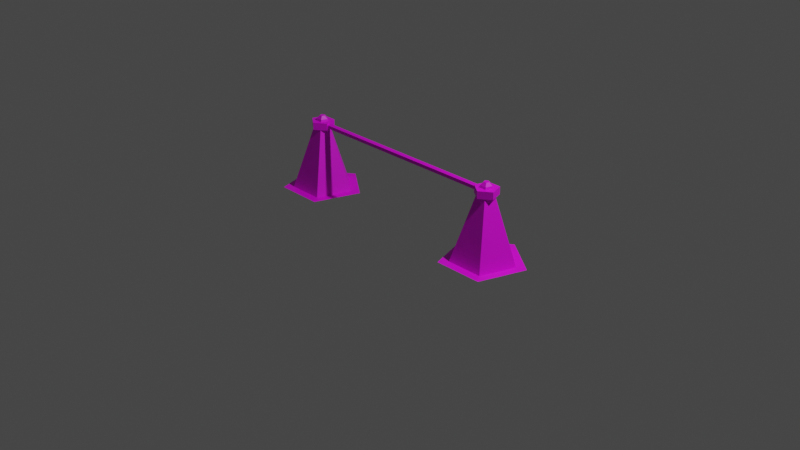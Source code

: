 # Source: fence.blend  (saved by Blender 3.4.6; exported with 4.5.12 LTS)
import bpy
from mathutils import Matrix  # noqa: F401  (used for matrix-valued properties, if any)

bpy.ops.wm.read_factory_settings(use_empty=True)
scene = bpy.context.scene
scene.name = 'Scene'

# ---- collections
col_collection = bpy.data.collections.new('Collection'); scene.collection.children.link(col_collection)

# ---- images (referenced by path relative to the original .blend; pixels are not part of the script)
import os
ASSET_DIR = os.environ.get("B2B_ASSET_DIR", "")  # directory of the original .blend (textures are referenced by path, not embedded)
HERE = os.path.dirname(os.path.abspath(__file__))  # packed textures are extracted next to this script under _unpacked/

def load_image(name, relpath, width, height, colorspace="sRGB"):
    """Load a texture the original file referenced (path relative to the .blend, or extracted next to this script)."""
    p = next((c for c in (os.path.join(HERE, relpath), os.path.join(ASSET_DIR, relpath)) if relpath and os.path.exists(c)), "")
    if p:
        img = bpy.data.images.load(p, check_existing=True)
        img.name = name
    else:  # same state as the original file: an image datablock whose file is absent (Cycles renders it pink)
        img = bpy.data.images.new(name, width, height)
        img.source = "FILE"
        img.filepath = "//" + (relpath or name)
    img.colorspace_settings.name = colorspace
    return img
img_color_palette_png = load_image('color_palette.png', 'spatial-unity-starter-template-main/Assets/Space_hari/prehub/color_palette.png', 1024, 1024, 'sRGB')

# ---- materials (node trees are filled in below, after node groups)
mat_x = bpy.data.materials.new('マテリアル')
mat_x.use_transparent_shadow = False

# ---- node groups
ng_auto_smooth = bpy.data.node_groups.new('Auto Smooth', 'GeometryNodeTree')
_s = ng_auto_smooth.interface.new_socket(name='Geometry', in_out='OUTPUT', socket_type='NodeSocketGeometry')
_s = ng_auto_smooth.interface.new_socket(name='Geometry', in_out='INPUT', socket_type='NodeSocketGeometry')
_s = ng_auto_smooth.interface.new_socket(name='Angle', in_out='INPUT', socket_type='NodeSocketFloat')
_s.subtype = 'ANGLE'
_s.min_value = 0.0
_s.max_value = 3.142
ng_auto_smooth.is_modifier = True
_N = ng_auto_smooth.nodes; _L = ng_auto_smooth.links
n0 = _N.new('NodeGroupOutput'); n0.name = 'Group Output'; n0.location = (480, -100)
n1 = _N.new('NodeGroupInput'); n1.name = 'Group Input'; n1.location = (-420, -300)
n2 = _N.new('NodeGroupInput'); n2.name = 'Group Input.001'; n2.location = (-60, -100)
n3 = _N.new('GeometryNodeSetShadeSmooth'); n3.name = 'Set Shade Smooth'; n3.location = (120, -100)
n3.domain = 'EDGE'
n4 = _N.new('GeometryNodeSetShadeSmooth'); n4.name = 'Set Shade Smooth.001'; n4.location = (300, -100)
n5 = _N.new('GeometryNodeInputMeshEdgeAngle'); n5.name = 'Edge Angle'; n5.location = (-420, -220)
n6 = _N.new('GeometryNodeInputEdgeSmooth'); n6.name = 'Is Edge Smooth'; n6.location = (-60, -160)
n7 = _N.new('GeometryNodeInputShadeSmooth'); n7.name = 'Is Face Smooth'; n7.location = (-240, -340)
n8 = _N.new('FunctionNodeBooleanMath'); n8.name = 'Boolean Math'; n8.location = (-60, -220)
n9 = _N.new('FunctionNodeCompare'); n9.name = 'Compare'; n9.location = (-240, -180)
n9.operation = 'LESS_EQUAL'
_L.new(n5.outputs[0], n9.inputs[0])
_L.new(n4.outputs[0], n0.inputs[0])
_L.new(n1.outputs[1], n9.inputs[1])
_L.new(n9.outputs[0], n8.inputs[0])
_L.new(n7.outputs[0], n8.inputs[1])
_L.new(n2.outputs[0], n3.inputs[0])
_L.new(n6.outputs[0], n3.inputs[1])
_L.new(n3.outputs[0], n4.inputs[0])
_L.new(n8.outputs[0], n3.inputs[2])
n0.is_active_output = True

# ---- material node trees
mat_x.use_nodes = True; mat_x.node_tree.nodes.clear()
_N = mat_x.node_tree.nodes; _L = mat_x.node_tree.links
n0 = _N.new('ShaderNodeBsdfPrincipled'); n0.name = 'プリンシプルBSDF'; n0.location = (10, 300)
n0.distribution = 'GGX'
n0.subsurface_method = 'RANDOM_WALK_SKIN'
n0.inputs[3].default_value = 1.45
n0.inputs[27].default_value = (0.0, 0.0, 0.0, 1.0)
n0.inputs[28].default_value = 1.0
n1 = _N.new('ShaderNodeOutputMaterial'); n1.name = 'マテリアル出力'; n1.location = (300, 300)
n2 = _N.new('ShaderNodeTexImage'); n2.name = '画像テクスチャ'; n2.location = (-280, 280)
n2.image = img_color_palette_png
_L.new(n0.outputs[0], n1.inputs[0])
_L.new(n2.outputs[0], n0.inputs[0])
n1.is_active_output = True

# ---- world
world_world = bpy.data.worlds.new('World'); scene.world = world_world
world_world.use_nodes = True; world_world.node_tree.nodes.clear()
_N = world_world.node_tree.nodes; _L = world_world.node_tree.links
n0 = _N.new('ShaderNodeOutputWorld'); n0.name = 'World Output'; n0.location = (300, 300)
n1 = _N.new('ShaderNodeBackground'); n1.name = 'Background'; n1.location = (10, 300)
n1.inputs[0].default_value = (0.05088, 0.05088, 0.05088, 1.0)
_L.new(n1.outputs[0], n0.inputs[0])
n0.is_active_output = True
world_world.color = (0.05088, 0.05088, 0.05088)
world_world.use_sun_shadow = False
world_world.sun_shadow_jitter_overblur = 0.0

# ---- cameras
cam_camera = bpy.data.cameras.new('Camera')
cam_camera.clip_end = 100.0
cam_camera.ortho_scale = 7.314

# ---- lights
light_light = bpy.data.lights.new('Light', 'POINT')
light_light.transmission_factor = 0.0
light_light.energy = 1000.0
light_light.shadow_soft_size = 0.1
light_light.shadow_maximum_resolution = 0.006
light_light.use_absolute_resolution = True

# ---- meshes
me_x = bpy.data.meshes.new('円柱')
me_x.from_pydata([(0.0, 1.0, -1.0), (0.0, 1.0, 1.0), (0.9511, 0.309, -1.0), (0.9511, 0.309, 1.0), (0.5878, -0.809, -1.0), (0.5878, -0.809, 1.0), (-0.5878, -0.809, -1.0), (-0.5878, -0.809, 1.0), (-0.9511, 0.309, -1.0), (-0.9511, 0.309, 1.0), (0.0, 1.0, -0.7143), (0.0, 1.0, -0.4286), (0.0, 1.0, -0.1429), (0.0, 1.0, 0.1429), (0.0, 1.0, 0.4286), (0.0, 1.0, 0.7143), (0.9511, 0.309, 0.7143), (0.9511, 0.309, 0.4286), (0.9511, 0.309, 0.1429), (0.9511, 0.309, -0.1429), (0.9511, 0.309, -0.4286), (0.9511, 0.309, -0.7143), (0.5878, -0.809, 0.7143), (0.5878, -0.809, 0.4286), (0.5878, -0.809, 0.1429), (0.5878, -0.809, -0.1429), (0.5878, -0.809, -0.4286), (0.5878, -0.809, -0.7143), (-0.5878, -0.809, 0.7143), (-0.5878, -0.809, 0.4286), (-0.5878, -0.809, 0.1429), (-0.5878, -0.809, -0.1429), (-0.5878, -0.809, -0.4286), (-0.5878, -0.809, -0.7143), (-0.9511, 0.309, 0.7143), (-0.9511, 0.309, 0.4286), (-0.9511, 0.309, 0.1429), (-0.9511, 0.309, -0.1429), (-0.9511, 0.309, -0.4286), (-0.9511, 0.309, -0.7143)], [], [(15, 1, 3, 16), (16, 3, 5, 22), (22, 5, 7, 28), (3, 1, 9, 7, 5), (28, 7, 9, 34), (34, 9, 1, 15), (0, 2, 4, 6, 8), (8, 39, 10, 0), (39, 38, 11, 10), (38, 37, 12, 11), (37, 36, 13, 12), (36, 35, 14, 13), (35, 34, 15, 14), (6, 33, 39, 8), (33, 32, 38, 39), (32, 31, 37, 38), (31, 30, 36, 37), (30, 29, 35, 36), (29, 28, 34, 35), (4, 27, 33, 6), (27, 26, 32, 33), (26, 25, 31, 32), (25, 24, 30, 31), (24, 23, 29, 30), (23, 22, 28, 29), (2, 21, 27, 4), (21, 20, 26, 27), (20, 19, 25, 26), (19, 18, 24, 25), (18, 17, 23, 24), (17, 16, 22, 23), (0, 10, 21, 2), (10, 11, 20, 21), (11, 12, 19, 20), (12, 13, 18, 19), (13, 14, 17, 18), (14, 15, 16, 17)])
_uv = me_x.uv_layers.new(name='UVマップ')
_uv.uv.foreach_set('vector', [0.5168, 0.6974, 0.5168, 0.6998, 0.5101, 0.6998, 0.5101, 0.6974, 0.5101, 0.6974, 0.5101, 0.6998, 0.5034, 0.6998, 0.5034, 0.6974, 0.5034, 0.6974, 0.5034, 0.6998, 0.4966, 0.6998, 0.4966, 0.6974, 0.4783, 0.3242, 0.25, 0.49, 0.02175, 0.3242, 0.1089, 0.05584, 0.3911, 0.05584, 0.4966, 0.6974, 0.4966, 0.6998, 0.4899, 0.6998, 0.4899, 0.6974, 0.4899, 0.6974, 0.4899, 0.6998, 0.4832, 0.6998, 0.4832, 0.6974, 0.75, 0.49, 0.9783, 0.3242, 0.8911, 0.05584, 0.6089, 0.05584, 0.5217, 0.3242, 0.4899, 0.683, 0.4899, 0.6854, 0.4832, 0.6854, 0.4832, 0.683, 0.1973, 0.9675, 0.1973, 0.9696, 0.1915, 0.9696, 0.1915, 0.9675, 0.4899, 0.6878, 0.4899, 0.6902, 0.4832, 0.6902, 0.4832, 0.6878, 0.1973, 0.9717, 0.1973, 0.9737, 0.1915, 0.9737, 0.1915, 0.9717, 0.4899, 0.6926, 0.4899, 0.695, 0.4832, 0.695, 0.4832, 0.6926, 0.1973, 0.9758, 0.1973, 0.9779, 0.1915, 0.9779, 0.1915, 0.9758, 0.4966, 0.683, 0.4966, 0.6854, 0.4899, 0.6854, 0.4899, 0.683, 0.2031, 0.9675, 0.2031, 0.9696, 0.1973, 0.9696, 0.1973, 0.9675, 0.4966, 0.6878, 0.4966, 0.6902, 0.4899, 0.6902, 0.4899, 0.6878, 0.2031, 0.9717, 0.2031, 0.9737, 0.1973, 0.9737, 0.1973, 0.9717, 0.4966, 0.6926, 0.4966, 0.695, 0.4899, 0.695, 0.4899, 0.6926, 0.2031, 0.9758, 0.2031, 0.9779, 0.1973, 0.9779, 0.1973, 0.9758, 0.5034, 0.683, 0.5034, 0.6854, 0.4966, 0.6854, 0.4966, 0.683, 0.2088, 0.9675, 0.2088, 0.9696, 0.2031, 0.9696, 0.2031, 0.9675, 0.5034, 0.6878, 0.5034, 0.6902, 0.4966, 0.6902, 0.4966, 0.6878, 0.2088, 0.9717, 0.2088, 0.9737, 0.2031, 0.9737, 0.2031, 0.9717, 0.5034, 0.6926, 0.5034, 0.695, 0.4966, 0.695, 0.4966, 0.6926, 0.2088, 0.9758, 0.2088, 0.9779, 0.2031, 0.9779, 0.2031, 0.9758, 0.5101, 0.683, 0.5101, 0.6854, 0.5034, 0.6854, 0.5034, 0.683, 0.2146, 0.9675, 0.2146, 0.9696, 0.2088, 0.9696, 0.2088, 0.9675, 0.5101, 0.6878, 0.5101, 0.6902, 0.5034, 0.6902, 0.5034, 0.6878, 0.2146, 0.9717, 0.2146, 0.9737, 0.2088, 0.9737, 0.2088, 0.9717, 0.5101, 0.6926, 0.5101, 0.695, 0.5034, 0.695, 0.5034, 0.6926, 0.2146, 0.9758, 0.2146, 0.9779, 0.2088, 0.9779, 0.2088, 0.9758, 0.5168, 0.683, 0.5168, 0.6854, 0.5101, 0.6854, 0.5101, 0.683, 0.2204, 0.9675, 0.2204, 0.9696, 0.2146, 0.9696, 0.2146, 0.9675, 0.5168, 0.6878, 0.5168, 0.6902, 0.5101, 0.6902, 0.5101, 0.6878, 0.2204, 0.9717, 0.2204, 0.9737, 0.2146, 0.9737, 0.2146, 0.9717, 0.5168, 0.6926, 0.5168, 0.695, 0.5101, 0.695, 0.5101, 0.6926, 0.2204, 0.9758, 0.2204, 0.9779, 0.2146, 0.9779, 0.2146, 0.9758])
me_x.materials.append(mat_x)
me_x.update()
me_001 = bpy.data.meshes.new('円柱.001')
me_001.from_pydata([(-1.169, 0.4409, -0.3621), (-1.169, 0.06023, 0.4103), (-0.7502, 0.1362, -0.3621), (-1.112, 0.01861, 0.4103), (-0.9103, -0.3567, -0.3621), (-1.134, -0.04873, 0.4103), (-1.429, -0.3567, -0.3621), (-1.205, -0.04873, 0.4103), (-1.589, 0.1362, -0.3621), (-1.227, 0.01861, 0.4103), (-1.142, 0.008958, 0.4436), (-1.169, 0.02899, 0.4436), (-1.152, -0.02345, 0.4436), (-1.187, -0.02345, 0.4436), (-1.197, 0.008958, 0.4436), (-1.169, 0.3328, -0.3621), (-0.853, 0.1028, -0.3621), (-0.9739, -0.2692, -0.3621), (-1.365, -0.2692, -0.3621), (-1.486, 0.1028, -0.3621), (-1.173, -0.1256, 0.3099), (-1.173, -0.1256, 0.3875), (-1.292, -0.03881, 0.3099), (-1.292, -0.03881, 0.3875), (-1.247, 0.1016, 0.3099), (-1.247, 0.1016, 0.3875), (-1.099, 0.1016, 0.3099), (-1.099, 0.1016, 0.3875), (-1.054, -0.03881, 0.3099), (-1.054, -0.03881, 0.3875)], [], [(15, 1, 3, 16), (16, 3, 5, 17), (17, 5, 7, 18), (9, 7, 13, 14), (18, 7, 9, 19), (19, 9, 1, 15), (0, 8, 6, 4, 2), (10, 11, 14, 13, 12), (5, 3, 10, 12), (1, 9, 14, 11), (3, 1, 11, 10), (7, 5, 12, 13), (20, 21, 23, 22), (22, 23, 25, 24), (24, 25, 27, 26), (23, 21, 29, 27, 25), (26, 27, 29, 28), (28, 29, 21, 20), (20, 22, 24, 26, 28)])
_uv = me_001.uv_layers.new(name='UVマップ')
_uv.uv.foreach_set('vector', [0.454, 0.9783, 0.454, 0.9929, 0.4482, 0.9929, 0.4482, 0.9783, 0.4482, 0.9783, 0.4482, 0.9929, 0.4424, 0.9929, 0.4424, 0.9783, 0.4424, 0.9783, 0.4424, 0.9929, 0.4365, 0.9929, 0.4365, 0.9783, 0.4307, 0.9929, 0.4365, 0.9929, 0.4365, 0.9929, 0.4307, 0.9929, 0.4365, 0.9783, 0.4365, 0.9929, 0.4307, 0.9929, 0.4307, 0.9783, 0.4307, 0.9783, 0.4307, 0.9929, 0.4249, 0.9929, 0.4249, 0.9783, 0.4467, 0.9753, 0.4427, 0.9723, 0.4442, 0.9675, 0.4493, 0.9675, 0.4508, 0.9723, 0.4388, 0.9731, 0.4322, 0.978, 0.4255, 0.9731, 0.4281, 0.9653, 0.4363, 0.9653, 0.4424, 0.9929, 0.4482, 0.9929, 0.4482, 0.9929, 0.4424, 0.9929, 0.4249, 0.9929, 0.4307, 0.9929, 0.4307, 0.9929, 0.4249, 0.9929, 0.4482, 0.9929, 0.454, 0.9929, 0.454, 0.9929, 0.4482, 0.9929, 0.4365, 0.9929, 0.4424, 0.9929, 0.4424, 0.9929, 0.4365, 0.9929, 0.2159, 0.9706, 0.2159, 0.9795, 0.2123, 0.9795, 0.2123, 0.9706, 0.2123, 0.9706, 0.2123, 0.9795, 0.2088, 0.9795, 0.2088, 0.9706, 0.2088, 0.9706, 0.2088, 0.9795, 0.2052, 0.9795, 0.2052, 0.9706, 0.2066, 0.9675, 0.2025, 0.9704, 0.1985, 0.9675, 0.2, 0.9627, 0.2051, 0.9627, 0.2052, 0.9706, 0.2052, 0.9795, 0.2017, 0.9795, 0.2017, 0.9706, 0.2017, 0.9706, 0.2017, 0.9795, 0.1981, 0.9795, 0.1981, 0.9706, 0.2114, 0.9704, 0.2155, 0.9675, 0.2139, 0.9627, 0.2089, 0.9627, 0.2074, 0.9675])
me_001.materials.append(mat_x)
me_001.update()

# ---- objects
ob_light = bpy.data.objects.new('Light', light_light)
ob_camera = bpy.data.objects.new('Camera', cam_camera)
ob_x = bpy.data.objects.new('円柱', me_x)
ob_001 = bpy.data.objects.new('円柱.001', me_001)

# ---- transforms, parenting, visibility, modifiers, constraints
ob_light.location = (4.076, 1.005, 5.904)
ob_light.rotation_euler = (0.6503, 0.05522, 1.866)
ob_light.lock_rotations_4d = False
ob_light.empty_display_type = 'ARROWS'
ob_light.color = (0.0, 0.0, 0.0, 0.0)
ob_light.lineart.crease_threshold = 0.0
ob_camera.location = (7.359, -6.926, 4.958)
ob_camera.rotation_euler = (1.109, 0.0, 0.8149)
ob_camera.lock_rotations_4d = False
ob_camera.empty_display_type = 'ARROWS'
ob_camera.color = (0.0, 0.0, 0.0, 0.0)
ob_camera.display_type = 'WIRE'
ob_camera.lineart.crease_threshold = 0.0
ob_x.location = (0.0, 0.0, 0.699)
ob_x.rotation_euler = (-0.0, 1.571, 0.0)
ob_x.scale = (0.03, 0.03, 1.101)
ob_001.location = (-0.00545, 0.0, 0.35)
_m = ob_001.modifiers.new('ミラー', 'MIRROR')
_m = ob_001.modifiers.new('Auto Smooth', 'NODES')
_m.node_group = ng_auto_smooth
_gi = [s.identifier for s in ng_auto_smooth.interface.items_tree if s.item_type == 'SOCKET' and s.in_out == 'INPUT']
_m[_gi[1]] = 0.5236  # Angle

# ---- collection membership
col_collection.objects.link(ob_light)
col_collection.objects.link(ob_camera)
col_collection.objects.link(ob_x)
col_collection.objects.link(ob_001)

# ---- scene / render settings (as saved in the file)
scene.camera = ob_camera
scene.frame_start = 1; scene.frame_end = 250; scene.frame_set(27)
scene.render.engine = 'BLENDER_EEVEE_NEXT'
scene.cycles.sampling_pattern = 'TABULATED_SOBOL'
scene.cycles.use_light_tree = False
scene.view_settings.view_transform = 'Filmic'
bpy.context.view_layer.update()
